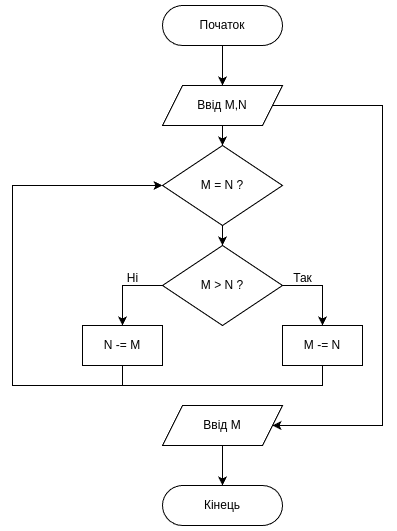

The diagram above was exported from draw.io. Its source (the exported page's mxGraphModel, read from the mxfile embedded in the PNG):
<mxGraphModel dx="934" dy="1607" grid="1" gridSize="10" guides="1" tooltips="1" connect="1" arrows="1" fold="1" page="0" pageScale="1" pageWidth="850" pageHeight="1100" math="0" shadow="0">
  <root>
    <mxCell id="0" />
    <mxCell id="1" parent="0" />
    <mxCell id="2" style="edgeStyle=orthogonalEdgeStyle;rounded=0;orthogonalLoop=1;jettySize=auto;html=1;entryX=0.5;entryY=0;entryDx=0;entryDy=0;" edge="1" source="3" target="6" parent="1">
      <mxGeometry relative="1" as="geometry" />
    </mxCell>
    <mxCell id="3" value="Початок" style="rounded=1;whiteSpace=wrap;html=1;arcSize=50;" vertex="1" parent="1">
      <mxGeometry x="360" y="40" width="120" height="40" as="geometry" />
    </mxCell>
    <mxCell id="4" style="edgeStyle=orthogonalEdgeStyle;rounded=0;orthogonalLoop=1;jettySize=auto;html=1;entryX=0.5;entryY=0;entryDx=0;entryDy=0;" edge="1" source="6" target="8" parent="1">
      <mxGeometry relative="1" as="geometry" />
    </mxCell>
    <mxCell id="5" style="edgeStyle=orthogonalEdgeStyle;rounded=0;orthogonalLoop=1;jettySize=auto;html=1;entryX=1;entryY=0.5;entryDx=0;entryDy=0;" edge="1" source="6" target="19" parent="1">
      <mxGeometry relative="1" as="geometry">
        <Array as="points">
          <mxPoint x="580" y="140" />
          <mxPoint x="580" y="460" />
        </Array>
      </mxGeometry>
    </mxCell>
    <mxCell id="6" value="Ввід M,N" style="shape=parallelogram;perimeter=parallelogramPerimeter;whiteSpace=wrap;html=1;fixedSize=1;" vertex="1" parent="1">
      <mxGeometry x="360" y="120" width="120" height="40" as="geometry" />
    </mxCell>
    <mxCell id="7" style="edgeStyle=orthogonalEdgeStyle;rounded=0;orthogonalLoop=1;jettySize=auto;html=1;entryX=0.5;entryY=0;entryDx=0;entryDy=0;" edge="1" source="8" target="11" parent="1">
      <mxGeometry relative="1" as="geometry" />
    </mxCell>
    <mxCell id="8" value="M = N ?" style="rhombus;whiteSpace=wrap;html=1;" vertex="1" parent="1">
      <mxGeometry x="360" y="180" width="120" height="80" as="geometry" />
    </mxCell>
    <mxCell id="9" style="edgeStyle=orthogonalEdgeStyle;rounded=0;orthogonalLoop=1;jettySize=auto;html=1;entryX=0.5;entryY=0;entryDx=0;entryDy=0;" edge="1" source="11" target="15" parent="1">
      <mxGeometry relative="1" as="geometry">
        <Array as="points">
          <mxPoint x="320" y="320" />
        </Array>
      </mxGeometry>
    </mxCell>
    <mxCell id="10" style="edgeStyle=orthogonalEdgeStyle;rounded=0;orthogonalLoop=1;jettySize=auto;html=1;entryX=0.5;entryY=0;entryDx=0;entryDy=0;" edge="1" source="11" target="13" parent="1">
      <mxGeometry relative="1" as="geometry">
        <Array as="points">
          <mxPoint x="520" y="320" />
        </Array>
      </mxGeometry>
    </mxCell>
    <mxCell id="11" value="M &amp;gt; N ?" style="rhombus;whiteSpace=wrap;html=1;" vertex="1" parent="1">
      <mxGeometry x="360" y="280" width="120" height="80" as="geometry" />
    </mxCell>
    <mxCell id="12" style="edgeStyle=orthogonalEdgeStyle;rounded=0;orthogonalLoop=1;jettySize=auto;html=1;entryX=0;entryY=0.5;entryDx=0;entryDy=0;" edge="1" source="13" target="8" parent="1">
      <mxGeometry relative="1" as="geometry">
        <Array as="points">
          <mxPoint x="520" y="420" />
          <mxPoint x="210" y="420" />
          <mxPoint x="210" y="220" />
        </Array>
      </mxGeometry>
    </mxCell>
    <mxCell id="13" value="M -= N" style="rounded=0;whiteSpace=wrap;html=1;" vertex="1" parent="1">
      <mxGeometry x="480" y="360" width="80" height="40" as="geometry" />
    </mxCell>
    <mxCell id="14" style="edgeStyle=orthogonalEdgeStyle;rounded=0;orthogonalLoop=1;jettySize=auto;html=1;entryX=0;entryY=0.5;entryDx=0;entryDy=0;" edge="1" source="15" target="8" parent="1">
      <mxGeometry relative="1" as="geometry">
        <Array as="points">
          <mxPoint x="320" y="420" />
          <mxPoint x="210" y="420" />
          <mxPoint x="210" y="220" />
        </Array>
      </mxGeometry>
    </mxCell>
    <mxCell id="15" value="N -= M" style="rounded=0;whiteSpace=wrap;html=1;" vertex="1" parent="1">
      <mxGeometry x="280" y="360" width="80" height="40" as="geometry" />
    </mxCell>
    <mxCell id="16" value="Так" style="text;html=1;align=center;verticalAlign=middle;resizable=0;points=[];autosize=1;strokeColor=none;fillColor=none;" vertex="1" parent="1">
      <mxGeometry x="480" y="298" width="40" height="30" as="geometry" />
    </mxCell>
    <mxCell id="17" value="Ні" style="text;html=1;align=center;verticalAlign=middle;resizable=0;points=[];autosize=1;strokeColor=none;fillColor=none;" vertex="1" parent="1">
      <mxGeometry x="315" y="298" width="30" height="30" as="geometry" />
    </mxCell>
    <mxCell id="18" style="edgeStyle=orthogonalEdgeStyle;rounded=0;orthogonalLoop=1;jettySize=auto;html=1;entryX=0.5;entryY=0;entryDx=0;entryDy=0;" edge="1" source="19" target="20" parent="1">
      <mxGeometry relative="1" as="geometry" />
    </mxCell>
    <mxCell id="19" value="Ввід М" style="shape=parallelogram;perimeter=parallelogramPerimeter;whiteSpace=wrap;html=1;fixedSize=1;" vertex="1" parent="1">
      <mxGeometry x="360" y="440" width="120" height="40" as="geometry" />
    </mxCell>
    <mxCell id="20" value="Кінець" style="rounded=1;whiteSpace=wrap;html=1;arcSize=50;" vertex="1" parent="1">
      <mxGeometry x="360" y="520" width="120" height="40" as="geometry" />
    </mxCell>
  </root>
</mxGraphModel>